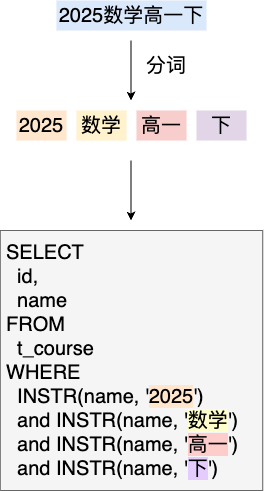

The diagram above was exported from draw.io. Its source (the exported page's mxGraphModel, read from the mxfile embedded in the PNG):
<mxGraphModel dx="1025" dy="802" grid="1" gridSize="10" guides="1" tooltips="1" connect="1" arrows="1" fold="1" page="1" pageScale="1" pageWidth="827" pageHeight="1169" math="0" shadow="0">
  <root>
    <mxCell id="0" />
    <mxCell id="1" parent="0" />
    <mxCell id="3" value="2025数学高一下" style="text;html=1;align=center;verticalAlign=middle;whiteSpace=wrap;rounded=0;fillColor=#dae8fc;strokeColor=none;fontSize=20;" vertex="1" parent="1">
      <mxGeometry x="190" y="80" width="150" height="30" as="geometry" />
    </mxCell>
    <mxCell id="5" value="" style="endArrow=classic;html=1;fontSize=20;" edge="1" parent="1">
      <mxGeometry width="50" height="50" relative="1" as="geometry">
        <mxPoint x="264.5" y="120" as="sourcePoint" />
        <mxPoint x="264.5" y="180" as="targetPoint" />
      </mxGeometry>
    </mxCell>
    <mxCell id="6" value="2025" style="text;html=1;align=center;verticalAlign=middle;whiteSpace=wrap;rounded=0;fillColor=#ffe6cc;strokeColor=none;fontSize=20;" vertex="1" parent="1">
      <mxGeometry x="150" y="190" width="50" height="30" as="geometry" />
    </mxCell>
    <mxCell id="7" value="数学" style="text;html=1;align=center;verticalAlign=middle;whiteSpace=wrap;rounded=0;fillColor=#fff2cc;strokeColor=none;fontSize=20;" vertex="1" parent="1">
      <mxGeometry x="210" y="190" width="50" height="30" as="geometry" />
    </mxCell>
    <mxCell id="8" value="高一" style="text;html=1;align=center;verticalAlign=middle;whiteSpace=wrap;rounded=0;fillColor=#f8cecc;strokeColor=none;fontSize=20;" vertex="1" parent="1">
      <mxGeometry x="270" y="190" width="50" height="30" as="geometry" />
    </mxCell>
    <mxCell id="9" value="下" style="text;html=1;align=center;verticalAlign=middle;whiteSpace=wrap;rounded=0;fillColor=#e1d5e7;strokeColor=none;fontSize=20;" vertex="1" parent="1">
      <mxGeometry x="330" y="190" width="50" height="30" as="geometry" />
    </mxCell>
    <mxCell id="10" value="分词" style="text;html=1;align=center;verticalAlign=middle;whiteSpace=wrap;rounded=0;fontSize=20;" vertex="1" parent="1">
      <mxGeometry x="270" y="130" width="60" height="30" as="geometry" />
    </mxCell>
    <mxCell id="12" value="" style="endArrow=classic;html=1;fontSize=20;" edge="1" parent="1">
      <mxGeometry width="50" height="50" relative="1" as="geometry">
        <mxPoint x="264.5" y="240" as="sourcePoint" />
        <mxPoint x="264.5" y="300" as="targetPoint" />
      </mxGeometry>
    </mxCell>
    <mxCell id="13" value="&lt;div&gt;&lt;font color=&quot;#000000&quot;&gt;SELECT&lt;/font&gt;&lt;/div&gt;&lt;div&gt;&lt;font color=&quot;#000000&quot;&gt;&amp;nbsp; id,&lt;/font&gt;&lt;/div&gt;&lt;div&gt;&lt;font color=&quot;#000000&quot;&gt;&amp;nbsp; name&lt;/font&gt;&lt;/div&gt;&lt;div&gt;&lt;font color=&quot;#000000&quot;&gt;FROM&lt;/font&gt;&lt;/div&gt;&lt;div&gt;&lt;font color=&quot;#000000&quot;&gt;&amp;nbsp; t_course&lt;/font&gt;&lt;/div&gt;&lt;div&gt;&lt;font color=&quot;#000000&quot;&gt;WHERE&lt;/font&gt;&lt;/div&gt;&lt;div&gt;&lt;font color=&quot;#000000&quot;&gt;&amp;nbsp; INSTR(name, '&lt;span style=&quot;background-color: rgb(255, 230, 204);&quot;&gt;2025&lt;/span&gt;')&lt;/font&gt;&lt;/div&gt;&lt;div&gt;&lt;font color=&quot;#000000&quot;&gt;&amp;nbsp; and INSTR(name, '&lt;span style=&quot;background-color: rgb(255, 255, 204);&quot;&gt;数学&lt;/span&gt;')&lt;/font&gt;&lt;/div&gt;&lt;div&gt;&lt;font color=&quot;#000000&quot;&gt;&amp;nbsp; and INSTR(name, '&lt;span style=&quot;background-color: rgb(255, 204, 204);&quot;&gt;高一&lt;/span&gt;')&lt;/font&gt;&lt;/div&gt;&lt;div&gt;&lt;font color=&quot;#000000&quot;&gt;&amp;nbsp; and INSTR(name, '&lt;span style=&quot;background-color: rgb(229, 204, 255);&quot;&gt;下&lt;/span&gt;')&lt;/font&gt;&lt;/div&gt;" style="rounded=0;whiteSpace=wrap;html=1;align=left;strokeColor=#666666;fillColor=#f5f5f5;fontColor=#333333;spacingTop=2;spacingLeft=2;spacingBottom=2;spacingRight=2;spacing=4;fontSize=20;" vertex="1" parent="1">
      <mxGeometry x="133.75" y="310" width="262.5" height="260" as="geometry" />
    </mxCell>
  </root>
</mxGraphModel>